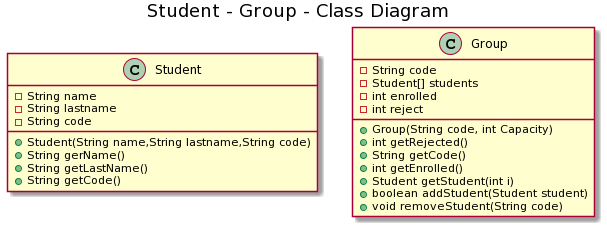

The diagram above was rendered by PlantUML. Its source (embedded in the PNG):
@startuml
title Student - Group - Class Diagram


class Student {
  -String name
  -String lastname
  -String code
  +Student(String name,String lastname,String code)
  +String gerName()
  +String getLastName()
  +String getCode()
}

class Group{
   -String code
   -Student[] students
   -int enrolled
   -int reject
   +Group(String code, int Capacity)
   +int getRejected()
   +String getCode() 
   +int getEnrolled()
   +Student getStudent(int i)
   +boolean addStudent(Student student)
   +void removeStudent(String code)
   }
@enduml